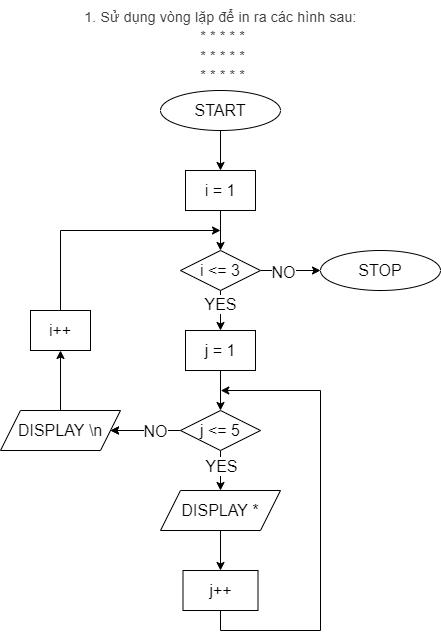

The diagram above was exported from draw.io. Its source (the exported page's mxGraphModel, read from the mxfile embedded in the PNG):
<mxGraphModel dx="638" dy="786" grid="1" gridSize="10" guides="1" tooltips="1" connect="1" arrows="1" fold="1" page="1" pageScale="1" pageWidth="827" pageHeight="1169" math="0" shadow="0">
  <root>
    <mxCell id="0" />
    <mxCell id="1" parent="0" />
    <mxCell id="Rjlylb0s4DWtSrWXtXGx-2" value="&lt;span style=&quot;color: rgb(60, 64, 67); font-family: Roboto, Arial, sans-serif; font-size: 14px; letter-spacing: 0.2px; text-align: start;&quot;&gt;1. Sử dụng vòng lặp để in ra các hình sau:&lt;/span&gt;&lt;br style=&quot;color: rgb(60, 64, 67); font-family: Roboto, Arial, sans-serif; font-size: 14px; letter-spacing: 0.2px; text-align: start;&quot;&gt;&lt;span style=&quot;color: rgb(60, 64, 67); font-family: Roboto, Arial, sans-serif; font-size: 14px; letter-spacing: 0.2px; text-align: start;&quot;&gt;&amp;nbsp;* * * * *&lt;/span&gt;&lt;br style=&quot;color: rgb(60, 64, 67); font-family: Roboto, Arial, sans-serif; font-size: 14px; letter-spacing: 0.2px; text-align: start;&quot;&gt;&lt;span style=&quot;color: rgb(60, 64, 67); font-family: Roboto, Arial, sans-serif; font-size: 14px; letter-spacing: 0.2px; text-align: start;&quot;&gt;&amp;nbsp;* * * * *&lt;/span&gt;&lt;br style=&quot;color: rgb(60, 64, 67); font-family: Roboto, Arial, sans-serif; font-size: 14px; letter-spacing: 0.2px; text-align: start;&quot;&gt;&lt;span style=&quot;color: rgb(60, 64, 67); font-family: Roboto, Arial, sans-serif; font-size: 14px; letter-spacing: 0.2px; text-align: start;&quot;&gt;&amp;nbsp;* * * * *&lt;/span&gt;" style="text;html=1;align=center;verticalAlign=middle;resizable=0;points=[];autosize=1;strokeColor=none;fillColor=none;fontSize=16;" vertex="1" parent="1">
      <mxGeometry x="220" y="10" width="290" height="90" as="geometry" />
    </mxCell>
    <mxCell id="Rjlylb0s4DWtSrWXtXGx-5" value="" style="edgeStyle=orthogonalEdgeStyle;rounded=0;orthogonalLoop=1;jettySize=auto;html=1;fontSize=16;" edge="1" parent="1" source="Rjlylb0s4DWtSrWXtXGx-3" target="Rjlylb0s4DWtSrWXtXGx-4">
      <mxGeometry relative="1" as="geometry" />
    </mxCell>
    <mxCell id="Rjlylb0s4DWtSrWXtXGx-3" value="START" style="ellipse;whiteSpace=wrap;html=1;fontSize=16;" vertex="1" parent="1">
      <mxGeometry x="305" y="100" width="120" height="40" as="geometry" />
    </mxCell>
    <mxCell id="Rjlylb0s4DWtSrWXtXGx-7" value="" style="edgeStyle=orthogonalEdgeStyle;rounded=0;orthogonalLoop=1;jettySize=auto;html=1;fontSize=16;" edge="1" parent="1" source="Rjlylb0s4DWtSrWXtXGx-4" target="Rjlylb0s4DWtSrWXtXGx-6">
      <mxGeometry relative="1" as="geometry" />
    </mxCell>
    <mxCell id="Rjlylb0s4DWtSrWXtXGx-4" value="i = 1" style="whiteSpace=wrap;html=1;fontSize=16;" vertex="1" parent="1">
      <mxGeometry x="330" y="180" width="70" height="40" as="geometry" />
    </mxCell>
    <mxCell id="Rjlylb0s4DWtSrWXtXGx-13" value="" style="edgeStyle=orthogonalEdgeStyle;rounded=0;orthogonalLoop=1;jettySize=auto;html=1;fontSize=16;" edge="1" parent="1" source="Rjlylb0s4DWtSrWXtXGx-6" target="Rjlylb0s4DWtSrWXtXGx-12">
      <mxGeometry relative="1" as="geometry" />
    </mxCell>
    <mxCell id="Rjlylb0s4DWtSrWXtXGx-28" value="YES" style="edgeLabel;html=1;align=center;verticalAlign=middle;resizable=0;points=[];fontSize=16;" vertex="1" connectable="0" parent="Rjlylb0s4DWtSrWXtXGx-13">
      <mxGeometry x="-0.3056" relative="1" as="geometry">
        <mxPoint as="offset" />
      </mxGeometry>
    </mxCell>
    <mxCell id="Rjlylb0s4DWtSrWXtXGx-36" value="" style="edgeStyle=orthogonalEdgeStyle;rounded=0;orthogonalLoop=1;jettySize=auto;html=1;fontSize=16;" edge="1" parent="1" source="Rjlylb0s4DWtSrWXtXGx-6" target="Rjlylb0s4DWtSrWXtXGx-35">
      <mxGeometry relative="1" as="geometry" />
    </mxCell>
    <mxCell id="Rjlylb0s4DWtSrWXtXGx-37" value="NO" style="edgeLabel;html=1;align=center;verticalAlign=middle;resizable=0;points=[];fontSize=16;" vertex="1" connectable="0" parent="Rjlylb0s4DWtSrWXtXGx-36">
      <mxGeometry x="-0.2425" y="-2" relative="1" as="geometry">
        <mxPoint as="offset" />
      </mxGeometry>
    </mxCell>
    <mxCell id="Rjlylb0s4DWtSrWXtXGx-6" value="i &amp;lt;= 3" style="rhombus;whiteSpace=wrap;html=1;fontSize=16;" vertex="1" parent="1">
      <mxGeometry x="325" y="260" width="80" height="40" as="geometry" />
    </mxCell>
    <mxCell id="Rjlylb0s4DWtSrWXtXGx-15" value="" style="edgeStyle=orthogonalEdgeStyle;rounded=0;orthogonalLoop=1;jettySize=auto;html=1;fontSize=16;" edge="1" parent="1" source="Rjlylb0s4DWtSrWXtXGx-12" target="Rjlylb0s4DWtSrWXtXGx-14">
      <mxGeometry relative="1" as="geometry" />
    </mxCell>
    <mxCell id="Rjlylb0s4DWtSrWXtXGx-12" value="j = 1" style="whiteSpace=wrap;html=1;fontSize=16;" vertex="1" parent="1">
      <mxGeometry x="330" y="340" width="70" height="40" as="geometry" />
    </mxCell>
    <mxCell id="Rjlylb0s4DWtSrWXtXGx-17" value="" style="edgeStyle=orthogonalEdgeStyle;rounded=0;orthogonalLoop=1;jettySize=auto;html=1;fontSize=16;" edge="1" parent="1" source="Rjlylb0s4DWtSrWXtXGx-14" target="Rjlylb0s4DWtSrWXtXGx-16">
      <mxGeometry relative="1" as="geometry" />
    </mxCell>
    <mxCell id="Rjlylb0s4DWtSrWXtXGx-25" value="YES" style="edgeLabel;html=1;align=center;verticalAlign=middle;resizable=0;points=[];fontSize=16;" vertex="1" connectable="0" parent="Rjlylb0s4DWtSrWXtXGx-17">
      <mxGeometry x="-0.2462" y="1" relative="1" as="geometry">
        <mxPoint as="offset" />
      </mxGeometry>
    </mxCell>
    <mxCell id="Rjlylb0s4DWtSrWXtXGx-30" value="" style="edgeStyle=orthogonalEdgeStyle;rounded=0;orthogonalLoop=1;jettySize=auto;html=1;fontSize=16;" edge="1" parent="1" source="Rjlylb0s4DWtSrWXtXGx-14" target="Rjlylb0s4DWtSrWXtXGx-29">
      <mxGeometry relative="1" as="geometry" />
    </mxCell>
    <mxCell id="Rjlylb0s4DWtSrWXtXGx-33" value="" style="edgeStyle=orthogonalEdgeStyle;rounded=0;orthogonalLoop=1;jettySize=auto;html=1;fontSize=16;" edge="1" parent="1" source="Rjlylb0s4DWtSrWXtXGx-14" target="Rjlylb0s4DWtSrWXtXGx-29">
      <mxGeometry relative="1" as="geometry" />
    </mxCell>
    <mxCell id="Rjlylb0s4DWtSrWXtXGx-34" value="NO" style="edgeLabel;html=1;align=center;verticalAlign=middle;resizable=0;points=[];fontSize=16;" vertex="1" connectable="0" parent="Rjlylb0s4DWtSrWXtXGx-33">
      <mxGeometry x="-0.2857" y="1" relative="1" as="geometry">
        <mxPoint as="offset" />
      </mxGeometry>
    </mxCell>
    <mxCell id="Rjlylb0s4DWtSrWXtXGx-14" value="j &amp;lt;= 5" style="rhombus;whiteSpace=wrap;html=1;fontSize=16;" vertex="1" parent="1">
      <mxGeometry x="325" y="420" width="80" height="40" as="geometry" />
    </mxCell>
    <mxCell id="Rjlylb0s4DWtSrWXtXGx-20" value="" style="edgeStyle=orthogonalEdgeStyle;rounded=0;orthogonalLoop=1;jettySize=auto;html=1;fontSize=16;" edge="1" parent="1" source="Rjlylb0s4DWtSrWXtXGx-16" target="Rjlylb0s4DWtSrWXtXGx-19">
      <mxGeometry relative="1" as="geometry" />
    </mxCell>
    <mxCell id="Rjlylb0s4DWtSrWXtXGx-16" value="DISPLAY *" style="shape=parallelogram;perimeter=parallelogramPerimeter;whiteSpace=wrap;html=1;fixedSize=1;fontSize=16;" vertex="1" parent="1">
      <mxGeometry x="305" y="500" width="120" height="40" as="geometry" />
    </mxCell>
    <mxCell id="Rjlylb0s4DWtSrWXtXGx-21" style="edgeStyle=orthogonalEdgeStyle;rounded=0;orthogonalLoop=1;jettySize=auto;html=1;exitX=0.5;exitY=1;exitDx=0;exitDy=0;fontSize=16;" edge="1" parent="1" source="Rjlylb0s4DWtSrWXtXGx-19">
      <mxGeometry relative="1" as="geometry">
        <mxPoint x="365.2857142857142" y="400" as="targetPoint" />
        <Array as="points">
          <mxPoint x="365" y="640" />
          <mxPoint x="465" y="640" />
          <mxPoint x="465" y="400" />
        </Array>
      </mxGeometry>
    </mxCell>
    <mxCell id="Rjlylb0s4DWtSrWXtXGx-19" value="j++" style="whiteSpace=wrap;html=1;fontSize=16;" vertex="1" parent="1">
      <mxGeometry x="327.5" y="580" width="75" height="40" as="geometry" />
    </mxCell>
    <mxCell id="Rjlylb0s4DWtSrWXtXGx-27" style="edgeStyle=orthogonalEdgeStyle;rounded=0;orthogonalLoop=1;jettySize=auto;html=1;exitX=0.5;exitY=0;exitDx=0;exitDy=0;fontSize=16;" edge="1" parent="1" source="Rjlylb0s4DWtSrWXtXGx-22">
      <mxGeometry relative="1" as="geometry">
        <mxPoint x="365" y="239.9999999999999" as="targetPoint" />
        <Array as="points">
          <mxPoint x="205" y="240" />
        </Array>
      </mxGeometry>
    </mxCell>
    <mxCell id="Rjlylb0s4DWtSrWXtXGx-22" value="i++" style="whiteSpace=wrap;html=1;fontSize=16;" vertex="1" parent="1">
      <mxGeometry x="175" y="320" width="60" height="40" as="geometry" />
    </mxCell>
    <mxCell id="Rjlylb0s4DWtSrWXtXGx-31" style="edgeStyle=orthogonalEdgeStyle;rounded=0;orthogonalLoop=1;jettySize=auto;html=1;exitX=0.5;exitY=0;exitDx=0;exitDy=0;entryX=0.5;entryY=1;entryDx=0;entryDy=0;fontSize=16;" edge="1" parent="1" source="Rjlylb0s4DWtSrWXtXGx-29" target="Rjlylb0s4DWtSrWXtXGx-22">
      <mxGeometry relative="1" as="geometry" />
    </mxCell>
    <mxCell id="Rjlylb0s4DWtSrWXtXGx-29" value="DISPLAY \n" style="shape=parallelogram;perimeter=parallelogramPerimeter;whiteSpace=wrap;html=1;fixedSize=1;fontSize=16;" vertex="1" parent="1">
      <mxGeometry x="145" y="420" width="120" height="40" as="geometry" />
    </mxCell>
    <mxCell id="Rjlylb0s4DWtSrWXtXGx-35" value="STOP" style="ellipse;whiteSpace=wrap;html=1;fontSize=16;" vertex="1" parent="1">
      <mxGeometry x="465" y="260" width="120" height="40" as="geometry" />
    </mxCell>
  </root>
</mxGraphModel>